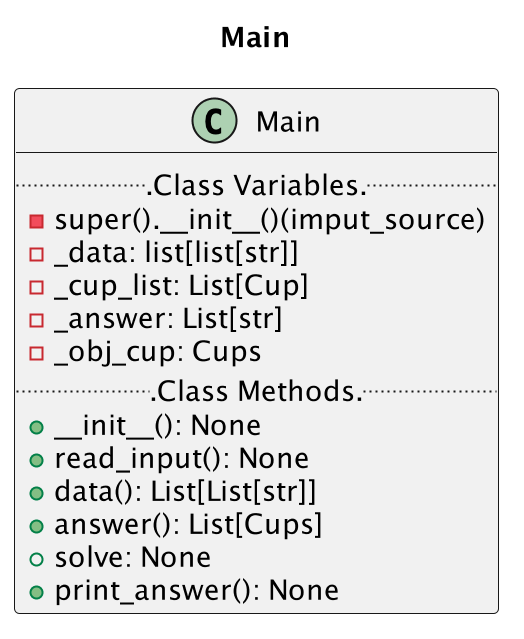

The diagram above was rendered by PlantUML. Its source (embedded in the PNG):
@startuml main
scale 2
title "Main"
class Main {
    ...Class Variables...
    -super().__init__()(imput_source)
    -_data: list[list[str]]
    -_cup_list: List[Cup]
    -_answer: List[str]
    -_obj_cup: Cups
    ...Class Methods...
    +__init__(): None
    +read_input(): None
    +data(): List[List[str]]
    +answer(): List[Cups]
    +solve: None
    +print_answer(): None
}
@enduml